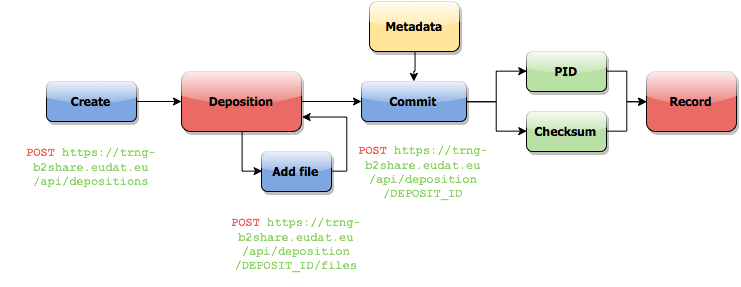

The diagram above was exported from draw.io. Its source (the exported page's mxGraphModel, read from the mxfile embedded in the PNG):
<mxGraphModel dx="525" dy="1058" grid="1" gridSize="10" guides="1" tooltips="1" connect="1" arrows="1" fold="1" page="1" pageScale="1" pageWidth="826" pageHeight="1169" background="#ffffff" math="0" shadow="0">
  <root>
    <mxCell id="0" />
    <mxCell id="1" parent="0" />
    <mxCell id="1ec55888021885f6-3" value="" style="edgeStyle=orthogonalEdgeStyle;rounded=0;html=1;jettySize=auto;orthogonalLoop=1;shadow=0;" edge="1" parent="1" source="1ec55888021885f6-1" target="1ec55888021885f6-2">
      <mxGeometry relative="1" as="geometry" />
    </mxCell>
    <mxCell id="1ec55888021885f6-7" value="" style="edgeStyle=orthogonalEdgeStyle;rounded=0;html=1;jettySize=auto;orthogonalLoop=1;entryX=0;entryY=0.5;" edge="1" parent="1" source="1ec55888021885f6-1" target="1ec55888021885f6-6">
      <mxGeometry relative="1" as="geometry">
        <Array as="points">
          <mxPoint x="285" y="320" />
        </Array>
      </mxGeometry>
    </mxCell>
    <mxCell id="1ec55888021885f6-12" value="" style="edgeStyle=orthogonalEdgeStyle;rounded=0;html=1;jettySize=auto;orthogonalLoop=1;" edge="1" parent="1" source="1ec55888021885f6-11" target="1ec55888021885f6-1">
      <mxGeometry relative="1" as="geometry" />
    </mxCell>
    <mxCell id="1ec55888021885f6-1" value="Deposition" style="rounded=1;whiteSpace=wrap;html=1;fillColor=#EA6B66;glass=1;shadow=1;fontColor=#000000;labelBorderColor=none;fontStyle=1;fontFamily=Tahoma;" vertex="1" parent="1">
      <mxGeometry x="225" y="220" width="120" height="60" as="geometry" />
    </mxCell>
    <mxCell id="1ec55888021885f6-11" value="Create&lt;br&gt;" style="rounded=1;whiteSpace=wrap;html=1;fillColor=#7EA6E0;shadow=1;comic=0;glass=1;fontColor=#000000;labelBorderColor=none;fontStyle=1;fontFamily=Tahoma;" vertex="1" parent="1">
      <mxGeometry x="90" y="230" width="90" height="40" as="geometry" />
    </mxCell>
    <mxCell id="1ec55888021885f6-8" style="edgeStyle=orthogonalEdgeStyle;rounded=0;html=1;exitX=1;exitY=0.5;jettySize=auto;orthogonalLoop=1;entryX=1;entryY=0.75;" edge="1" parent="1" source="1ec55888021885f6-6" target="1ec55888021885f6-1">
      <mxGeometry relative="1" as="geometry">
        <mxPoint x="505" y="350" as="targetPoint" />
        <Array as="points">
          <mxPoint x="390" y="320" />
          <mxPoint x="390" y="265" />
        </Array>
      </mxGeometry>
    </mxCell>
    <mxCell id="1ec55888021885f6-6" value="Add file&lt;br&gt;" style="rounded=1;whiteSpace=wrap;html=1;fillColor=#7EA6E0;shadow=1;comic=0;glass=1;fontColor=#000000;labelBorderColor=none;fontStyle=1;fontFamily=Tahoma;" vertex="1" parent="1">
      <mxGeometry x="305" y="300" width="70" height="40" as="geometry" />
    </mxCell>
    <mxCell id="1ec55888021885f6-25" style="edgeStyle=orthogonalEdgeStyle;rounded=0;html=1;exitX=1;exitY=0.5;entryX=0;entryY=0.5;jettySize=auto;orthogonalLoop=1;" edge="1" parent="1" source="1ec55888021885f6-2" target="1ec55888021885f6-15">
      <mxGeometry relative="1" as="geometry">
        <Array as="points">
          <mxPoint x="540" y="250" />
          <mxPoint x="540" y="220" />
        </Array>
      </mxGeometry>
    </mxCell>
    <mxCell id="1ec55888021885f6-26" style="edgeStyle=orthogonalEdgeStyle;rounded=0;html=1;exitX=1;exitY=0.5;entryX=0;entryY=0.5;jettySize=auto;orthogonalLoop=1;" edge="1" parent="1" source="1ec55888021885f6-2" target="1ec55888021885f6-23">
      <mxGeometry relative="1" as="geometry">
        <Array as="points">
          <mxPoint x="540" y="250" />
          <mxPoint x="540" y="280" />
        </Array>
      </mxGeometry>
    </mxCell>
    <mxCell id="1ec55888021885f6-2" value="Commit" style="rounded=1;whiteSpace=wrap;html=1;fillColor=#7EA6E0;shadow=1;comic=0;glass=1;fontColor=#000000;labelBorderColor=none;fontStyle=1;fontFamily=Tahoma;" vertex="1" parent="1">
      <mxGeometry x="405" y="230" width="105" height="40" as="geometry" />
    </mxCell>
    <mxCell id="1ec55888021885f6-17" value="" style="edgeStyle=orthogonalEdgeStyle;rounded=0;html=1;jettySize=auto;orthogonalLoop=1;" edge="1" parent="1" source="1ec55888021885f6-15" target="1ec55888021885f6-4">
      <mxGeometry relative="1" as="geometry" />
    </mxCell>
    <mxCell id="1ec55888021885f6-15" value="PID" style="rounded=1;whiteSpace=wrap;html=1;fillColor=#B9E0A5;glass=1;shadow=1;fontColor=#000000;labelBorderColor=none;fontStyle=1;fontFamily=Tahoma;" vertex="1" parent="1">
      <mxGeometry x="570" y="200" width="80" height="40" as="geometry" />
    </mxCell>
    <mxCell id="1ec55888021885f6-27" style="edgeStyle=orthogonalEdgeStyle;rounded=0;html=1;exitX=1;exitY=0.5;entryX=0;entryY=0.5;jettySize=auto;orthogonalLoop=1;" edge="1" parent="1" source="1ec55888021885f6-23" target="1ec55888021885f6-4">
      <mxGeometry relative="1" as="geometry" />
    </mxCell>
    <mxCell id="1ec55888021885f6-23" value="Checksum" style="rounded=1;whiteSpace=wrap;html=1;fillColor=#B9E0A5;glass=1;shadow=1;fontColor=#000000;labelBorderColor=none;fontStyle=1;fontFamily=Tahoma;" vertex="1" parent="1">
      <mxGeometry x="570" y="260" width="80" height="40" as="geometry" />
    </mxCell>
    <mxCell id="1ec55888021885f6-9" value="Metadata&lt;br&gt;" style="rounded=1;whiteSpace=wrap;html=1;fillColor=#FFE599;glass=1;shadow=1;fontColor=#000000;labelBorderColor=none;fontStyle=1;fontFamily=Tahoma;" vertex="1" parent="1">
      <mxGeometry x="413" y="150" width="90" height="50" as="geometry" />
    </mxCell>
    <mxCell id="1ec55888021885f6-4" value="Record" style="rounded=1;whiteSpace=wrap;html=1;shadow=1;fontFamily=Tahoma;fontSize=12;fontColor=#000000;align=center;strokeColor=#000000;fillColor=#EA6B66;glass=1;labelBorderColor=none;fontStyle=1" vertex="1" parent="1">
      <mxGeometry x="690" y="220" width="90" height="60" as="geometry" />
    </mxCell>
    <mxCell id="1ec55888021885f6-10" value="" style="edgeStyle=orthogonalEdgeStyle;rounded=0;html=1;jettySize=auto;orthogonalLoop=1;" edge="1" parent="1" source="1ec55888021885f6-9" target="1ec55888021885f6-2">
      <mxGeometry relative="1" as="geometry" />
    </mxCell>
    <mxCell id="1ec55888021885f6-28" value="&lt;font color=&quot;#EA6B66&quot;&gt;POST&lt;/font&gt; &lt;font color=&quot;#97D077&quot;&gt;https://trng-b2share.eudat.eu/api/depositions&lt;/font&gt;" style="text;html=1;strokeColor=none;fillColor=none;align=center;verticalAlign=middle;whiteSpace=wrap;overflow=hidden;shadow=1;glass=1;comic=0;fontFamily=Courier New;fontColor=#000000;fontStyle=1" vertex="1" parent="1">
      <mxGeometry x="45" y="290" width="180" height="50" as="geometry" />
    </mxCell>
    <mxCell id="1ec55888021885f6-29" value="&lt;font color=&quot;#EA6B66&quot;&gt;POST&lt;/font&gt; &lt;font color=&quot;#97D077&quot;&gt;https://trng-b2share.eudat.eu/api/deposition/DEPOSIT_ID/files&lt;/font&gt;" style="text;html=1;strokeColor=none;fillColor=none;align=center;verticalAlign=middle;whiteSpace=wrap;overflow=hidden;shadow=1;glass=1;comic=0;fontFamily=Courier New;fontColor=#000000;fontStyle=1" vertex="1" parent="1">
      <mxGeometry x="250" y="355" width="180" height="75" as="geometry" />
    </mxCell>
    <mxCell id="1ec55888021885f6-30" value="&lt;font color=&quot;#EA6B66&quot;&gt;POST&lt;/font&gt; &lt;font color=&quot;#97D077&quot;&gt;https://trng-b2share.eudat.eu/api/deposition/DEPOSIT_ID&lt;/font&gt;" style="text;html=1;strokeColor=none;fillColor=none;align=center;verticalAlign=middle;whiteSpace=wrap;overflow=hidden;shadow=1;glass=1;comic=0;fontFamily=Courier New;fontColor=#000000;fontStyle=1" vertex="1" parent="1">
      <mxGeometry x="377" y="283" width="180" height="75" as="geometry" />
    </mxCell>
  </root>
</mxGraphModel>